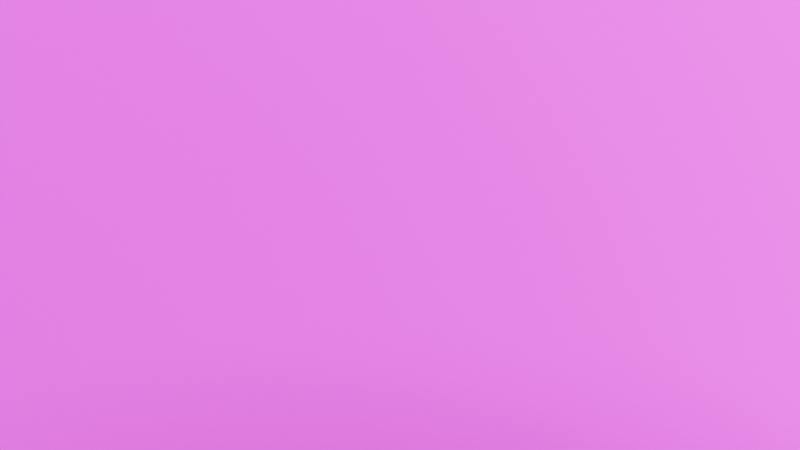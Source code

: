 # Source: generate_animations_improved.blend  (saved by Blender 3.0.42; exported with 4.5.12 LTS)
import bpy
from mathutils import Matrix  # noqa: F401  (used for matrix-valued properties, if any)

bpy.ops.wm.read_factory_settings(use_empty=True)
scene = bpy.context.scene
scene.name = 'Scene'

# ---- collections
col_collection = bpy.data.collections.new('Collection'); scene.collection.children.link(col_collection)

# ---- images (referenced by path relative to the original .blend; pixels are not part of the script)
import os
ASSET_DIR = os.environ.get("B2B_ASSET_DIR", "")  # directory of the original .blend (textures are referenced by path, not embedded)
HERE = os.path.dirname(os.path.abspath(__file__))  # packed textures are extracted next to this script under _unpacked/

def load_image(name, relpath, width, height, colorspace="sRGB"):
    """Load a texture the original file referenced (path relative to the .blend, or extracted next to this script)."""
    p = next((c for c in (os.path.join(HERE, relpath), os.path.join(ASSET_DIR, relpath)) if relpath and os.path.exists(c)), "")
    if p:
        img = bpy.data.images.load(p, check_existing=True)
        img.name = name
    else:  # same state as the original file: an image datablock whose file is absent (Cycles renders it pink)
        img = bpy.data.images.new(name, width, height)
        img.source = "FILE"
        img.filepath = "//" + (relpath or name)
    img.colorspace_settings.name = colorspace
    return img
img_tcom_pavement_medievalfloor8_5x5_1k_height_tif = load_image('TCom_Pavement_MedievalFloor8_5x5_1K_height.tif', 'TCom_Pavement_MedievalFloor8_5x5_1K_height.tif', 1024, 1024, 'sRGB')
img_tcom_pavement_medievalfloor8_5x5_1k_normal_tif = load_image('TCom_Pavement_MedievalFloor8_5x5_1K_normal.tif', 'TCom_Pavement_MedievalFloor8_5x5_1K_normal.tif', 1024, 1024, 'sRGB')
img_tcom_pavement_medievalfloor8_5x5_1k_roughness_tif = load_image('TCom_Pavement_MedievalFloor8_5x5_1K_roughness.tif', 'TCom_Pavement_MedievalFloor8_5x5_1K_roughness.tif', 1024, 1024, 'Linear Rec.709')
img_tcom_pavement_medievalfloor8_5x5_1k_albedo_tif = load_image('TCom_Pavement_MedievalFloor8_5x5_1K_albedo.tif', 'TCom_Pavement_MedievalFloor8_5x5_1K_albedo.tif', 1024, 1024, 'sRGB')

# ---- materials (node trees are filled in below, after node groups)
mat_material = bpy.data.materials.new('Material')
mat_material.use_transparent_shadow = False

# ---- material node trees
mat_material.use_nodes = True; mat_material.node_tree.nodes.clear()
_N = mat_material.node_tree.nodes; _L = mat_material.node_tree.links
n0 = _N.new('ShaderNodeTexCoord'); n0.name = 'Texture Coordinate'; n0.location = (-776, -265)
n1 = _N.new('ShaderNodeMapping'); n1.name = 'Mapping'; n1.location = (-577, -284)
n1.width = 133
n1.inputs[3].default_value = (20.0, 20.0, 0.0)
n2 = _N.new('ShaderNodeBump'); n2.name = 'Bump'; n2.location = (495, -118)
n2.inputs[1].default_value = 0.0
n2.inputs[2].default_value = 1.0
n3 = _N.new('ShaderNodeTexImage'); n3.name = 'Image Texture.001'; n3.location = (-259, -18)
n3.image = img_tcom_pavement_medievalfloor8_5x5_1k_height_tif
n4 = _N.new('ShaderNodeTexImage'); n4.name = 'Image Texture.004'; n4.location = (-220, -709)
n4.width = 272
n4.image = img_tcom_pavement_medievalfloor8_5x5_1k_normal_tif
n5 = _N.new('ShaderNodeBsdfPrincipled'); n5.name = 'Principled BSDF'; n5.location = (752, 365)
n5.distribution = 'GGX'
n5.subsurface_method = 'RANDOM_WALK_SKIN'
n5.inputs[3].default_value = 0.0
n5.inputs[11].default_value = 1.01
n5.inputs[13].default_value = 0.1273
n5.inputs[27].default_value = (0.0, 0.0, 0.0, 1.0)
n5.inputs[28].default_value = 1.0
n6 = _N.new('ShaderNodeTexImage'); n6.name = 'Image Texture.003'; n6.location = (-219, -387)
n6.image = img_tcom_pavement_medievalfloor8_5x5_1k_roughness_tif
n7 = _N.new('ShaderNodeTexImage'); n7.name = 'Image Texture'; n7.location = (-280, 280)
n7.image = img_tcom_pavement_medievalfloor8_5x5_1k_albedo_tif
n8 = _N.new('ShaderNodeOutputMaterial'); n8.name = 'Material Output'; n8.location = (1259, 144)
_L.new(n0.outputs[2], n1.inputs[0])
_L.new(n1.outputs[0], n7.inputs[0])
_L.new(n1.outputs[0], n3.inputs[0])
_L.new(n3.outputs[0], n2.inputs[3])
_L.new(n1.outputs[0], n6.inputs[0])
_L.new(n7.outputs[0], n5.inputs[0])
_L.new(n1.outputs[0], n4.inputs[0])
_L.new(n4.outputs[0], n2.inputs[4])
_L.new(n2.outputs[0], n5.inputs[5])
_L.new(n6.outputs[1], n5.inputs[2])
_L.new(n5.outputs[0], n8.inputs[0])
n8.is_active_output = True

# ---- world
world_world = bpy.data.worlds.new('World'); scene.world = world_world
world_world.use_nodes = True; world_world.node_tree.nodes.clear()
_N = world_world.node_tree.nodes; _L = world_world.node_tree.links
n0 = _N.new('ShaderNodeOutputWorld'); n0.name = 'World Output'; n0.location = (300, 300)
n1 = _N.new('ShaderNodeBackground'); n1.name = 'Background'; n1.location = (10, 300)
n1.inputs[0].default_value = (1.0, 1.0, 1.0, 1.0)
n1.inputs[1].default_value = 0.07
_L.new(n1.outputs[0], n0.inputs[0])
n0.is_active_output = True
world_world.color = (0.05088, 0.05088, 0.05088)
world_world.use_sun_shadow = False
world_world.sun_shadow_jitter_overblur = 0.0

# ---- cameras
cam_camera = bpy.data.cameras.new('Camera')
cam_camera.ortho_scale = 7.314

# ---- lights
light_light = bpy.data.lights.new('Light', 'POINT')
light_light.transmission_factor = 0.0
light_light.energy = 0.0
light_light.shadow_soft_size = 0.1
light_light.shadow_maximum_resolution = 0.006
light_light.use_absolute_resolution = True
light_light_001 = bpy.data.lights.new('Light.001', 'SUN')
light_light_001.transmission_factor = 0.0
light_light_001.angle = 0.3491
light_light_001.energy = 3.0
light_light_001.shadow_soft_size = 0.1
light_light_001.shadow_cascade_max_distance = 1000.0
light_light_002 = bpy.data.lights.new('Light.002', 'POINT')
light_light_002.transmission_factor = 0.0
light_light_002.energy = 1.5e+04
light_light_002.shadow_buffer_clip_start = 1.0
light_light_002.shadow_soft_size = 0.1
light_light_002.shadow_maximum_resolution = 0.006
light_light_002.use_absolute_resolution = True

# ---- meshes
me_plane = bpy.data.meshes.new('Plane')
me_plane.from_pydata([(-1.0, -1.0, 0.0), (1.0, -1.0, 0.0), (-1.0, 1.0, 0.0), (1.0, 1.0, 0.0)], [], [(0, 1, 3, 2)])
_uv = me_plane.uv_layers.new(name='UVMap')
_uv.uv.foreach_set('vector', [0.0, 0.0, 1.0, 0.0, 1.0, 1.0, 0.0, 1.0])
me_plane.materials.append(mat_material)
me_plane.use_remesh_fix_poles = True
me_plane.use_remesh_preserve_attributes = False
me_plane.update()

# ---- objects
ob_light = bpy.data.objects.new('Light', light_light)
ob_camera = bpy.data.objects.new('Camera', cam_camera)
ob_light_001 = bpy.data.objects.new('Light.001', light_light_001)
ob_light_002 = bpy.data.objects.new('Light.002', light_light_002)
ob_plane = bpy.data.objects.new('Plane', me_plane)

# ---- transforms, parenting, visibility, modifiers, constraints
ob_light.location = (7.0, -5.0, 7.0)
ob_light.rotation_euler = (0.6503, 0.05522, 1.866)
ob_light.lock_rotations_4d = False
ob_light.empty_display_type = 'ARROWS'
ob_light.color = (0.0, 0.0, 0.0, 0.0)
ob_light.hide_render = True
ob_light.lineart.crease_threshold = 0.0
ob_camera.location = (14.0, -14.0, 15.0)
ob_camera.rotation_euler = (0.925, 0.0, 0.7854)
ob_camera.lock_rotations_4d = False
ob_camera.empty_display_type = 'ARROWS'
ob_camera.color = (0.0, 0.0, 0.0, 0.0)
ob_camera.display_type = 'WIRE'
ob_camera.lineart.crease_threshold = 0.0
ob_light_001.location = (0.0, 0.0, 3000.0)
ob_light_001.lock_rotations_4d = False
ob_light_001.empty_display_type = 'ARROWS'
ob_light_001.color = (0.0, 0.0, 0.0, 0.0)
ob_light_001.lineart.crease_threshold = 0.0
ob_light_002.location = (-27.0, 6.052, 15.0)
ob_light_002.rotation_euler = (0.6503, 0.05522, 1.866)
ob_light_002.lock_rotations_4d = False
ob_light_002.empty_display_type = 'ARROWS'
ob_light_002.color = (0.0, 0.0, 0.0, 0.0)
ob_light_002.hide_render = True
ob_light_002.lineart.crease_threshold = 0.0
ob_plane.location = (0.0, 0.0, -20.0)
ob_plane.scale = (500.0, 500.0, 1.0)

# ---- collection membership
col_collection.objects.link(ob_light)
col_collection.objects.link(ob_camera)
col_collection.objects.link(ob_light_001)
col_collection.objects.link(ob_light_002)
col_collection.objects.link(ob_plane)

# ---- scene / render settings (as saved in the file)
scene.camera = ob_camera
scene.frame_start = 0; scene.frame_end = 1; scene.frame_set(0)
scene.render.engine = 'BLENDER_EEVEE_NEXT'
scene.render.image_settings.compression = 100
scene.cycles.use_denoising = False
scene.cycles.samples = 20
scene.cycles.sampling_pattern = 'TABULATED_SOBOL'
scene.cycles.use_adaptive_sampling = False
scene.cycles.use_light_tree = False
scene.eevee.taa_render_samples = 16
scene.eevee.use_gtao = True
scene.view_settings.view_transform = 'Standard'
bpy.context.view_layer.update()
